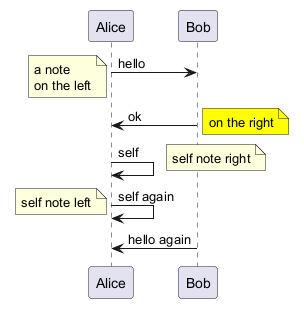

The diagram above was rendered by PlantUML. Its source (embedded in the PNG):
@startuml
Alice -> Bob : hello
note left : a note\non the left
Bob -> Alice : ok
note right #yellow : on the right
Alice -> Alice : self
note right : self note right
Alice -> Alice : self again
note left : self note left
Bob -> Alice : hello again
@enduml